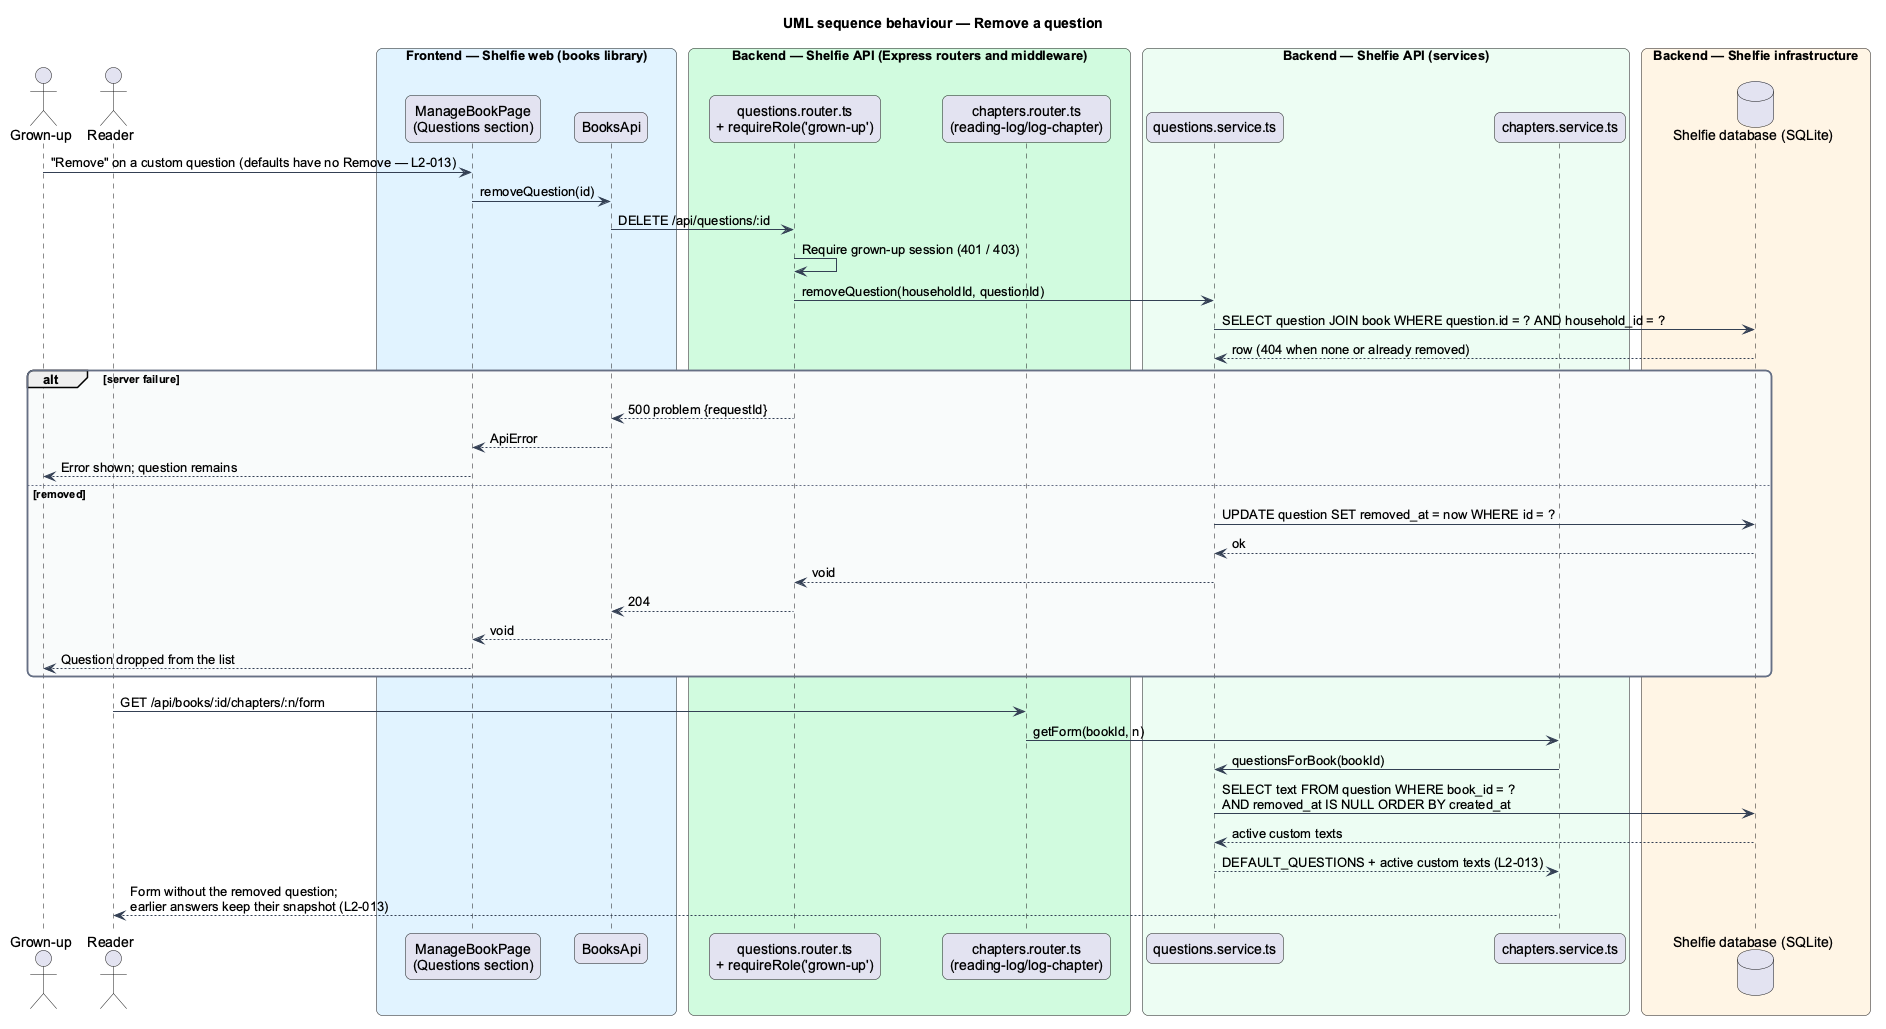

The diagram above was rendered by PlantUML. Its source (embedded in the PNG):
@startuml
title UML sequence behaviour — Remove a question
skinparam backgroundColor #FFFFFF
skinparam shadowing false
skinparam roundcorner 12
skinparam defaultFontName Arial
skinparam ArrowColor #344054
skinparam rectangle {
  BorderColor #344054
  FontColor #101828
}
skinparam package {
  BorderColor #667085
  FontColor #101828
  BackgroundColor #F9FAFB
}
actor "Grown-up" as grownUp
actor "Reader" as reader
box "Frontend — Shelfie web (books library)" #E0F2FE
  participant "ManageBookPage\n(Questions section)" as page
  participant "BooksApi" as client
end box
box "Backend — Shelfie API (Express routers and middleware)" #D1FADF
  participant "questions.router.ts\n+ requireRole('grown-up')" as router
  participant "chapters.router.ts\n(reading-log/log-chapter)" as chaptersRouter
end box
box "Backend — Shelfie API (services)" #ECFDF3
  participant "questions.service.ts" as service
  participant "chapters.service.ts" as chapters
end box
box "Backend — Shelfie infrastructure" #FFF4E5
  database "Shelfie database (SQLite)" as db
end box

grownUp -> page : "Remove" on a custom question (defaults have no Remove — L2-013)
page -> client : removeQuestion(id)
client -> router : DELETE /api/questions/:id
router -> router : Require grown-up session (401 / 403)
router -> service : removeQuestion(householdId, questionId)
service -> db : SELECT question JOIN book WHERE question.id = ? AND household_id = ?
db --> service : row (404 when none or already removed)
alt server failure
  router --> client : 500 problem {requestId}
  client --> page : ApiError
  page --> grownUp : Error shown; question remains
else removed
  service -> db : UPDATE question SET removed_at = now WHERE id = ?
  db --> service : ok
  service --> router : void
  router --> client : 204
  client --> page : void
  page --> grownUp : Question dropped from the list
end
reader -> chaptersRouter : GET /api/books/:id/chapters/:n/form
chaptersRouter -> chapters : getForm(bookId, n)
chapters -> service : questionsForBook(bookId)
service -> db : SELECT text FROM question WHERE book_id = ?\nAND removed_at IS NULL ORDER BY created_at
db --> service : active custom texts
service --> chapters : DEFAULT_QUESTIONS + active custom texts (L2-013)
chapters --> reader : Form without the removed question;\nearlier answers keep their snapshot (L2-013)
@enduml